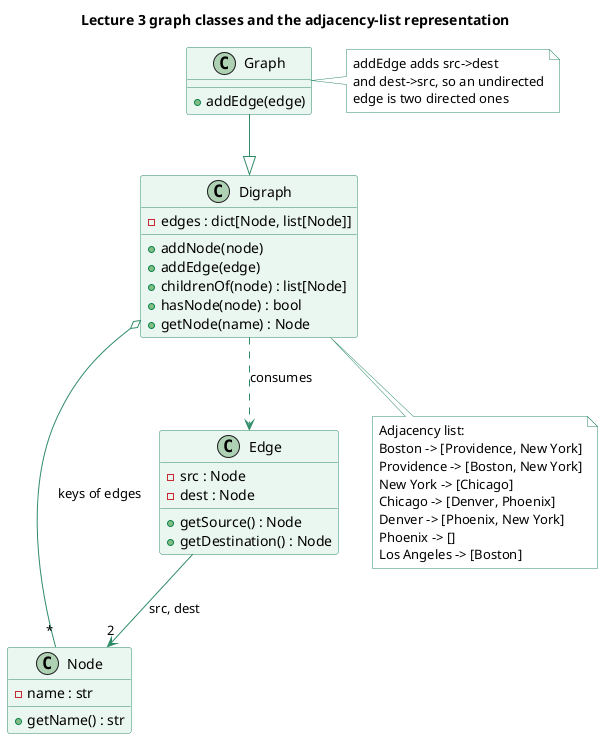

The diagram above was rendered by PlantUML. Its source (embedded in the PNG):
@startuml
title Lecture 3 graph classes and the adjacency-list representation
skinparam shadowing false
skinparam class {
  BackgroundColor #EAF6F0
  BorderColor #2E8B67
  ArrowColor #2E8B67
}
skinparam note {
  BackgroundColor #FFFFFF
  BorderColor #2E8B67
}
class Node {
  - name : str
  + getName() : str
}
class Edge {
  - src : Node
  - dest : Node
  + getSource() : Node
  + getDestination() : Node
}
class Digraph {
  - edges : dict[Node, list[Node]]
  + addNode(node)
  + addEdge(edge)
  + childrenOf(node) : list[Node]
  + hasNode(node) : bool
  + getNode(name) : Node
}
class Graph {
  + addEdge(edge)
}
Edge --> "2" Node : src, dest
Digraph o-- "*" Node : keys of edges
Digraph ..> Edge : consumes
Graph --|> Digraph
note right of Graph
  addEdge adds src->dest
  and dest->src, so an undirected
  edge is two directed ones
end note
note bottom of Digraph
  Adjacency list:
  Boston -> [Providence, New York]
  Providence -> [Boston, New York]
  New York -> [Chicago]
  Chicago -> [Denver, Phoenix]
  Denver -> [Phoenix, New York]
  Phoenix -> []
  Los Angeles -> [Boston]
end note
@enduml